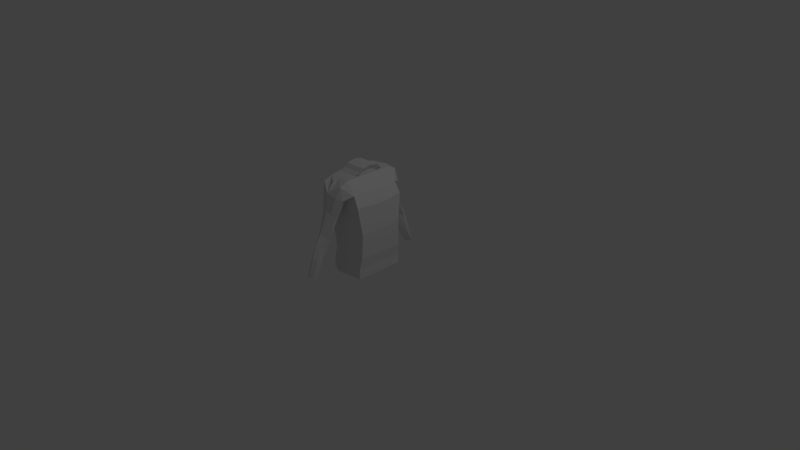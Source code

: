 # Source: woahman.blend  (saved by Blender 2.79.0; exported with 4.5.12 LTS)
import bpy
from mathutils import Matrix  # noqa: F401  (used for matrix-valued properties, if any)

bpy.ops.wm.read_factory_settings(use_empty=True)
scene = bpy.context.scene
scene.name = 'Scene'

# ---- collections
col_collection_1 = bpy.data.collections.new('Collection 1'); scene.collection.children.link(col_collection_1)

# ---- materials (node trees are filled in below, after node groups)
mat_material = bpy.data.materials.new('Material')
mat_material.alpha_threshold = 0.0
mat_material.use_transparent_shadow = False
mat_material.roughness = 0.5
mat_material.line_color = (0.0, 0.0, 0.0, 1.0)

# ---- material node trees

# ---- world
world_world = bpy.data.worlds.new('World'); scene.world = world_world
world_world.color = (0.05088, 0.05088, 0.05088)
world_world.use_sun_shadow = False
world_world.sun_shadow_jitter_overblur = 0.0
world_world.cycles.sampling_method = 'MANUAL'

# ---- cameras
cam_camera = bpy.data.cameras.new('Camera')
cam_camera.clip_end = 100.0
cam_camera.lens = 35.0
cam_camera.sensor_width = 32.0
cam_camera.sensor_height = 18.0
cam_camera.ortho_scale = 7.314
cam_camera.dof.focus_distance = 0.0
cam_camera.dof.aperture_fstop = 128.0

# ---- lights
light_lamp = bpy.data.lights.new('Lamp', 'POINT')
light_lamp.transmission_factor = 0.0
light_lamp.cutoff_distance = 30.0
light_lamp.energy = 100.0
light_lamp.shadow_buffer_clip_start = 1.001
light_lamp.shadow_soft_size = 0.1
light_lamp.shadow_maximum_resolution = 0.006
light_lamp.use_absolute_resolution = True

# ---- meshes
me_cube = bpy.data.meshes.new('Cube')
me_cube.from_pydata([(0.2197, -0.3096, 0.1134), (-0.2394, -0.3303, 0.1204), (0.205, -0.3472, 0.8207), (-0.3766, -0.3626, 0.8598), (0.1944, -0.3308, -0.1704), (-0.3203, -0.308, -0.1775), (0.007762, -0.3366, 1.119), (-0.2916, -0.3366, 1.113), (-0.08045, -0.3346, 0.1134), (0.2316, -0.2969, 0.4499), (-0.3062, -0.3176, 0.4753), (-0.09576, -0.3477, 0.8309), (-0.1696, -0.3827, -0.1704), (0.1987, -0.3306, -0.02853), (-0.3052, -0.3021, 0.01092), (-0.1419, -0.3366, 1.116), (-0.3604, -0.3366, 1.038), (0.1298, -0.3366, 0.9597), (-0.1696, -0.3631, -0.02853), (-0.04788, -0.322, 0.4644), (0.2197, 0.0, 0.1134), (-0.2394, -9.448e-10, 0.1204), (0.2097, 0.0, 0.7889), (-0.3766, 0.0, 0.8442), (0.1944, 0.0, -0.1704), (-0.3203, 9.448e-10, -0.1775), (0.007762, 0.0, 1.119), (-0.2916, 0.0, 1.113), (0.1298, -9.448e-10, 0.9597), (-0.3052, 6.141e-10, 0.01092), (0.0, 0.0, -0.1704), (-0.3062, 4.724e-10, 0.4753), (0.2316, 0.0, 0.4499), (-0.3604, -8.031e-09, 1.038), (0.1987, 0.0, -0.02853), (0.006477, -0.354, 0.8643), (-0.2211, -0.354, 0.8773), (-0.1414, -0.5313, 0.9755), (-0.291, -0.4477, 1.062), (-0.2897, -0.4606, 0.9004), (0.05444, -0.4606, 0.9013), (0.008303, -0.4477, 1.067), (-0.0197, -0.5074, 0.9353), (-0.2472, -0.5074, 0.9482), (0.007018, -0.4177, 0.8129), (-0.2205, -0.4177, 0.8259), (-0.09522, -0.3867, 0.7344), (-0.1416, -0.4339, 1.089), (-0.05868, -0.5571, 0.7109), (-0.1258, -0.5664, 0.7489), (-0.1897, -0.561, 0.7234), (-0.2396, -0.5288, 0.6778), (-0.03878, -0.4759, 0.6281), (-0.0047, -0.5356, 0.6745), (-0.1867, -0.4697, 0.6349), (-0.1225, -0.421, 0.6047), (-0.07597, -0.6415, 0.4325), (-0.1322, -0.6711, 0.4689), (-0.1854, -0.6495, 0.4421), (-0.2296, -0.6069, 0.4119), (-0.06862, -0.5646, 0.394), (-0.02716, -0.6113, 0.4072), (-0.1711, -0.5562, 0.3976), (-0.1203, -0.5066, 0.3666), (-0.08877, -0.7692, 0.1393), (-0.09736, -0.7029, 0.3233), (-0.1398, -0.7346, 0.3475), (-0.1862, -0.7016, 0.3267), (-0.2201, -0.6641, 0.2972), (-0.0731, -0.6236, 0.2692), (-0.05376, -0.6661, 0.2956), (-0.1847, -0.6132, 0.2732), (-0.124, -0.5583, 0.241), (-0.09886, -0.8449, -0.09476), (-0.1425, -0.8007, 0.1683), (-0.193, -0.7773, 0.1438), (-0.2198, -0.729, 0.1209), (-0.08247, -0.6967, 0.09835), (-0.0583, -0.7309, 0.1193), (-0.1785, -0.6888, 0.1018), (-0.1306, -0.6487, 0.07783), (-0.1457, -0.8617, -0.08108), (-0.19, -0.8526, -0.09709), (-0.2205, -0.8172, -0.1066), (-0.09839, -0.7963, -0.1191), (-0.0662, -0.819, -0.1081), (-0.1786, -0.7854, -0.1213), (-0.1381, -0.7693, -0.1276), (-0.1454, -0.8224, -0.1052), (0.006499, 1.11e-16, 1.184), (0.006499, -0.2151, 1.147), (-0.1432, -0.2151, 1.145), (-0.2665, -0.2151, 1.142), (-0.2665, 1.11e-16, 1.179), (-0.1432, 1.11e-16, 1.181), (0.006499, -0.09201, 1.166), (-0.218, -0.2151, 1.143), (-0.06834, -0.2151, 1.146), (-0.2665, -0.09201, 1.16), (-0.06834, 1.11e-16, 1.183), (-0.218, 1.11e-16, 1.18), (0.05045, -0.1132, 1.231), (0.05045, -0.1558, 1.184), (-0.1741, -0.1558, 1.18), (-0.2489, -0.1558, 1.179), (-0.02438, -0.1558, 1.183), (-0.09922, -0.1558, 1.181), (-0.2489, -0.1132, 1.225), (-0.2489, -1.537e-08, 1.244), (-0.09922, -0.1132, 1.228), (-0.02438, -1.537e-08, 1.248), (0.05045, -1.537e-08, 1.249), (-0.1741, -1.537e-08, 1.245), (-0.09922, -1.537e-08, 1.247), (-0.02438, -0.1132, 1.23), (-0.1741, -0.1132, 1.227)], [], [(34, 13, 4, 24), (33, 16, 7, 27), (32, 22, 2, 9), (19, 11, 3, 10), (30, 12, 5, 25), (18, 14, 5, 12), (6, 26, 89, 95, 90), (17, 28, 26, 6), (2, 22, 28, 17), (13, 18, 12, 4), (0, 8, 18, 13), (8, 1, 14, 18), (14, 29, 25, 5), (1, 21, 29, 14), (24, 4, 12, 30), (1, 10, 31, 21), (10, 3, 23, 31), (8, 19, 10, 1), (0, 9, 19, 8), (9, 2, 11, 19), (20, 32, 9, 0), (23, 3, 16, 33), (20, 0, 13, 34), (11, 35, 44, 46), (6, 15, 47, 37, 41), (11, 2, 17, 35), (3, 11, 36, 16), (17, 6, 41, 40), (16, 36, 45, 39), (7, 16, 39, 38), (36, 11, 46, 45), (41, 37, 42, 40), (38, 39, 43, 37), (37, 43, 50, 49), (45, 46, 55, 54), (42, 37, 49, 48), (44, 40, 53, 52), (15, 7, 38, 37, 47), (35, 17, 40, 44), (51, 54, 62, 59), (49, 50, 58, 57), (54, 55, 63, 62), (48, 49, 57, 56), (39, 45, 54, 51), (43, 39, 51, 50), (46, 44, 52, 55), (40, 42, 48, 53), (56, 57, 66, 65), (60, 61, 70, 69), (61, 56, 65, 70), (63, 60, 69, 72), (50, 51, 59, 58), (55, 52, 60, 63), (53, 48, 56, 61), (52, 53, 61, 60), (69, 70, 78, 77), (70, 65, 64, 78), (72, 69, 77, 80), (67, 68, 76, 75), (62, 63, 72, 71), (57, 58, 67, 66), (59, 62, 71, 68), (58, 59, 68, 67), (75, 76, 83, 82), (76, 79, 86, 83), (74, 75, 82, 81), (79, 80, 87, 86), (65, 66, 74, 64), (71, 72, 80, 79), (66, 67, 75, 74), (68, 71, 79, 76), (88, 86, 87, 84), (73, 88, 84, 85), (81, 82, 88, 73), (82, 83, 86, 88), (80, 77, 84, 87), (78, 64, 73, 85), (77, 78, 85, 84), (64, 74, 81, 73), (96, 91, 106, 103), (94, 100, 112, 113), (15, 6, 90, 97, 91), (7, 15, 91, 96, 92), (27, 7, 92, 98, 93), (91, 97, 105, 106), (95, 89, 111, 101), (89, 99, 110, 111), (98, 104, 107), (92, 96, 103, 104), (100, 93, 108, 112), (115, 107, 104, 103), (114, 109, 106, 105), (101, 114, 105, 102), (111, 110, 114, 101), (110, 113, 109, 114), (109, 115, 103, 106), (113, 112, 115, 109), (112, 108, 107, 115), (93, 98, 107, 108), (99, 94, 113, 110), (95, 102, 90), (97, 90, 102, 105), (98, 92, 104), (95, 101, 102)])
me_cube.materials.append(mat_material)
me_cube.use_remesh_preserve_volume = False
me_cube.use_remesh_preserve_attributes = False
me_cube.use_mirror_vertex_groups = False
me_cube.auto_texspace = False
me_cube.update()

# ---- objects
ob_cube = bpy.data.objects.new('Cube', me_cube)
ob_lamp = bpy.data.objects.new('Lamp', light_lamp)
ob_camera = bpy.data.objects.new('Camera', cam_camera)

# ---- transforms, parenting, visibility, modifiers, constraints
ob_cube.location = (0.0, 0.0, 0.0)
ob_cube.lock_rotations_4d = False
ob_cube.empty_display_type = 'ARROWS'
ob_cube.show_texture_space = True
ob_cube.lineart.crease_threshold = 0.0
_m = ob_cube.modifiers.new('Mirror', 'MIRROR')
_m.use_axis = (False, True, False)
_m.use_mirror_vertex_groups = False
ob_lamp.location = (4.076, 1.005, 5.904)
ob_lamp.rotation_euler = (0.6503, 0.05522, 1.866)
ob_lamp.lock_rotations_4d = False
ob_lamp.empty_display_type = 'ARROWS'
ob_lamp.color = (0.0, 0.0, 0.0, 0.0)
ob_lamp.lineart.crease_threshold = 0.0
ob_camera.location = (7.481, -6.508, 5.344)
ob_camera.rotation_euler = (1.109, 0.0, 0.8149)
ob_camera.lock_rotations_4d = False
ob_camera.empty_display_type = 'ARROWS'
ob_camera.color = (0.0, 0.0, 0.0, 0.0)
ob_camera.display_type = 'WIRE'
ob_camera.lineart.crease_threshold = 0.0

# ---- collection membership
col_collection_1.objects.link(ob_cube)
col_collection_1.objects.link(ob_lamp)
col_collection_1.objects.link(ob_camera)

# ---- scene / render settings (as saved in the file)
scene.camera = ob_camera
scene.frame_start = 1; scene.frame_end = 250; scene.frame_set(1)
scene.render.engine = 'BLENDER_EEVEE_NEXT'
scene.render.resolution_percentage = 50
scene.render.dither_intensity = 0.0
scene.cycles.use_denoising = False
scene.cycles.samples = 128
scene.cycles.sampling_pattern = 'TABULATED_SOBOL'
scene.cycles.use_adaptive_sampling = False
scene.cycles.use_light_tree = False
scene.cycles.blur_glossy = 0.0
scene.cycles.sample_clamp_indirect = 0.0
scene.view_settings.view_transform = 'Standard'
bpy.context.view_layer.update()
